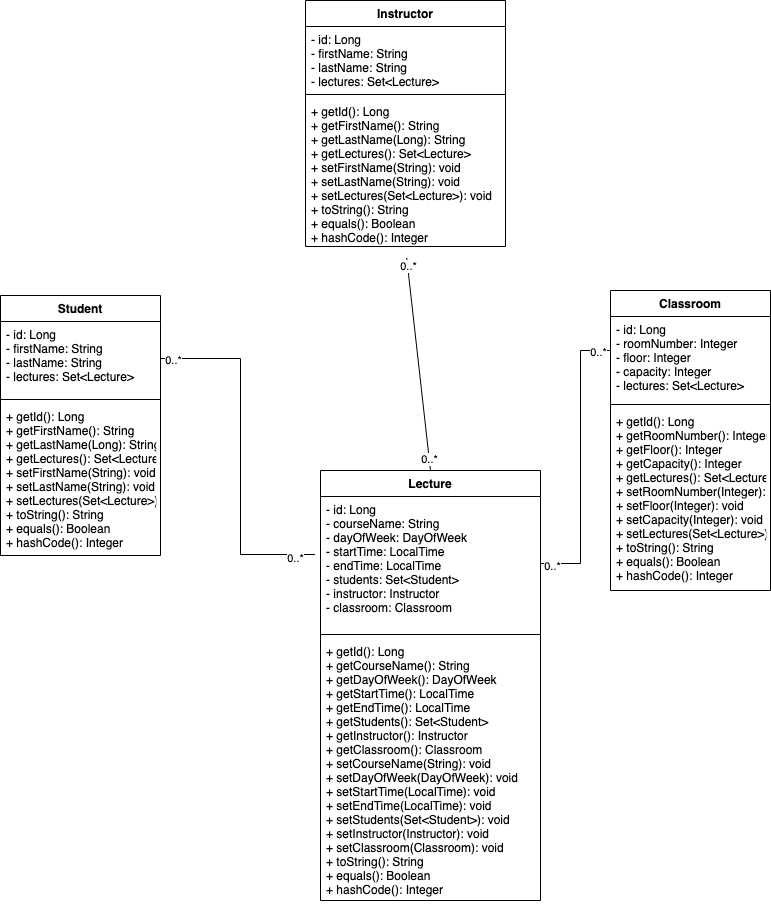

The diagram above was exported from draw.io. Its source (the exported page's mxGraphModel, read from the mxfile embedded in the PNG):
<mxGraphModel dx="1577" dy="1055" grid="1" gridSize="10" guides="1" tooltips="1" connect="1" arrows="1" fold="1" page="1" pageScale="1" pageWidth="850" pageHeight="1100" math="0" shadow="0">
  <root>
    <mxCell id="0" />
    <mxCell id="1" parent="0" />
    <mxCell id="10cPw7kc8ma1bimSMglc-74" value="Student" style="swimlane;fontStyle=1;align=center;verticalAlign=top;childLayout=stackLayout;horizontal=1;startSize=26;horizontalStack=0;resizeParent=1;resizeParentMax=0;resizeLast=0;collapsible=1;marginBottom=0;" vertex="1" parent="1">
      <mxGeometry x="40" y="425" width="160" height="260" as="geometry" />
    </mxCell>
    <mxCell id="10cPw7kc8ma1bimSMglc-75" value="- id: Long&#10;- firstName: String&#10;- lastName: String&#10;- lectures: Set&lt;Lecture&gt;&#10;&#10;&#10;" style="text;strokeColor=none;fillColor=none;align=left;verticalAlign=top;spacingLeft=4;spacingRight=4;overflow=hidden;rotatable=0;points=[[0,0.5],[1,0.5]];portConstraint=eastwest;" vertex="1" parent="10cPw7kc8ma1bimSMglc-74">
      <mxGeometry y="26" width="160" height="74" as="geometry" />
    </mxCell>
    <mxCell id="10cPw7kc8ma1bimSMglc-76" value="" style="line;strokeWidth=1;fillColor=none;align=left;verticalAlign=middle;spacingTop=-1;spacingLeft=3;spacingRight=3;rotatable=0;labelPosition=right;points=[];portConstraint=eastwest;" vertex="1" parent="10cPw7kc8ma1bimSMglc-74">
      <mxGeometry y="100" width="160" height="8" as="geometry" />
    </mxCell>
    <mxCell id="10cPw7kc8ma1bimSMglc-77" value="+ getId(): Long&#10;+ getFirstName(): String&#10;+ getLastName(Long): String&#10;+ getLectures(): Set&lt;Lecture&gt;&#10;+ setFirstName(String): void&#10;+ setLastName(String): void&#10;+ setLectures(Set&lt;Lecture&gt;): void&#10;+ toString(): String&#10;+ equals(): Boolean&#10;+ hashCode(): Integer" style="text;strokeColor=none;fillColor=none;align=left;verticalAlign=top;spacingLeft=4;spacingRight=4;overflow=hidden;rotatable=0;points=[[0,0.5],[1,0.5]];portConstraint=eastwest;" vertex="1" parent="10cPw7kc8ma1bimSMglc-74">
      <mxGeometry y="108" width="160" height="152" as="geometry" />
    </mxCell>
    <mxCell id="10cPw7kc8ma1bimSMglc-97" style="edgeStyle=none;rounded=0;orthogonalLoop=1;jettySize=auto;html=1;exitX=0.5;exitY=0;exitDx=0;exitDy=0;entryX=0.506;entryY=1.077;entryDx=0;entryDy=0;entryPerimeter=0;endArrow=none;endFill=0;" edge="1" parent="1" source="10cPw7kc8ma1bimSMglc-78" target="10cPw7kc8ma1bimSMglc-85">
      <mxGeometry relative="1" as="geometry" />
    </mxCell>
    <mxCell id="10cPw7kc8ma1bimSMglc-98" value="0..*" style="edgeLabel;html=1;align=center;verticalAlign=middle;resizable=0;points=[];" vertex="1" connectable="0" parent="10cPw7kc8ma1bimSMglc-97">
      <mxGeometry x="-0.8895" relative="1" as="geometry">
        <mxPoint as="offset" />
      </mxGeometry>
    </mxCell>
    <mxCell id="10cPw7kc8ma1bimSMglc-99" value="0..*" style="edgeLabel;html=1;align=center;verticalAlign=middle;resizable=0;points=[];" vertex="1" connectable="0" parent="10cPw7kc8ma1bimSMglc-97">
      <mxGeometry x="0.9302" relative="1" as="geometry">
        <mxPoint as="offset" />
      </mxGeometry>
    </mxCell>
    <mxCell id="10cPw7kc8ma1bimSMglc-78" value="Lecture" style="swimlane;fontStyle=1;align=center;verticalAlign=top;childLayout=stackLayout;horizontal=1;startSize=26;horizontalStack=0;resizeParent=1;resizeParentMax=0;resizeLast=0;collapsible=1;marginBottom=0;" vertex="1" parent="1">
      <mxGeometry x="360" y="600" width="220" height="430" as="geometry" />
    </mxCell>
    <mxCell id="10cPw7kc8ma1bimSMglc-79" value="- id: Long&#10;- courseName: String&#10;- dayOfWeek: DayOfWeek&#10;- startTime: LocalTime&#10;- endTime: LocalTime&#10;- students: Set&lt;Student&gt;&#10;- instructor: Instructor&#10;- classroom: Classroom&#10;" style="text;strokeColor=none;fillColor=none;align=left;verticalAlign=top;spacingLeft=4;spacingRight=4;overflow=hidden;rotatable=0;points=[[0,0.5],[1,0.5]];portConstraint=eastwest;" vertex="1" parent="10cPw7kc8ma1bimSMglc-78">
      <mxGeometry y="26" width="220" height="134" as="geometry" />
    </mxCell>
    <mxCell id="10cPw7kc8ma1bimSMglc-80" value="" style="line;strokeWidth=1;fillColor=none;align=left;verticalAlign=middle;spacingTop=-1;spacingLeft=3;spacingRight=3;rotatable=0;labelPosition=right;points=[];portConstraint=eastwest;" vertex="1" parent="10cPw7kc8ma1bimSMglc-78">
      <mxGeometry y="160" width="220" height="8" as="geometry" />
    </mxCell>
    <mxCell id="10cPw7kc8ma1bimSMglc-81" value="+ getId(): Long&#10;+ getCourseName(): String&#10;+ getDayOfWeek(): DayOfWeek&#10;+ getStartTime(): LocalTime&#10;+ getEndTime(): LocalTime&#10;+ getStudents(): Set&lt;Student&gt;&#10;+ getInstructor(): Instructor&#10;+ getClassroom(): Classroom&#10;+ setCourseName(String): void&#10;+ setDayOfWeek(DayOfWeek): void&#10;+ setStartTime(LocalTime): void&#10;+ setEndTime(LocalTime): void&#10;+ setStudents(Set&lt;Student&gt;): void&#10;+ setInstructor(Instructor): void&#10;+ setClassroom(Classroom): void&#10;+ toString(): String&#10;+ equals(): Boolean&#10;+ hashCode(): Integer&#10;&#10;" style="text;strokeColor=none;fillColor=none;align=left;verticalAlign=top;spacingLeft=4;spacingRight=4;overflow=hidden;rotatable=0;points=[[0,0.5],[1,0.5]];portConstraint=eastwest;" vertex="1" parent="10cPw7kc8ma1bimSMglc-78">
      <mxGeometry y="168" width="220" height="262" as="geometry" />
    </mxCell>
    <mxCell id="10cPw7kc8ma1bimSMglc-82" value="Instructor" style="swimlane;fontStyle=1;align=center;verticalAlign=top;childLayout=stackLayout;horizontal=1;startSize=26;horizontalStack=0;resizeParent=1;resizeParentMax=0;resizeLast=0;collapsible=1;marginBottom=0;" vertex="1" parent="1">
      <mxGeometry x="345" y="130" width="200" height="246" as="geometry" />
    </mxCell>
    <mxCell id="10cPw7kc8ma1bimSMglc-83" value="- id: Long&#10;- firstName: String&#10;- lastName: String&#10;- lectures: Set&lt;Lecture&gt;&#10;&#10;" style="text;strokeColor=none;fillColor=none;align=left;verticalAlign=top;spacingLeft=4;spacingRight=4;overflow=hidden;rotatable=0;points=[[0,0.5],[1,0.5]];portConstraint=eastwest;" vertex="1" parent="10cPw7kc8ma1bimSMglc-82">
      <mxGeometry y="26" width="200" height="64" as="geometry" />
    </mxCell>
    <mxCell id="10cPw7kc8ma1bimSMglc-84" value="" style="line;strokeWidth=1;fillColor=none;align=left;verticalAlign=middle;spacingTop=-1;spacingLeft=3;spacingRight=3;rotatable=0;labelPosition=right;points=[];portConstraint=eastwest;" vertex="1" parent="10cPw7kc8ma1bimSMglc-82">
      <mxGeometry y="90" width="200" height="8" as="geometry" />
    </mxCell>
    <mxCell id="10cPw7kc8ma1bimSMglc-85" value="+ getId(): Long&#10;+ getFirstName(): String&#10;+ getLastName(Long): String&#10;+ getLectures(): Set&lt;Lecture&gt;&#10;+ setFirstName(String): void&#10;+ setLastName(String): void&#10;+ setLectures(Set&lt;Lecture&gt;): void&#10;+ toString(): String&#10;+ equals(): Boolean&#10;+ hashCode(): Integer&#10;&#10;" style="text;strokeColor=none;fillColor=none;align=left;verticalAlign=top;spacingLeft=4;spacingRight=4;overflow=hidden;rotatable=0;points=[[0,0.5],[1,0.5]];portConstraint=eastwest;" vertex="1" parent="10cPw7kc8ma1bimSMglc-82">
      <mxGeometry y="98" width="200" height="148" as="geometry" />
    </mxCell>
    <mxCell id="10cPw7kc8ma1bimSMglc-86" value="Classroom" style="swimlane;fontStyle=1;align=center;verticalAlign=top;childLayout=stackLayout;horizontal=1;startSize=26;horizontalStack=0;resizeParent=1;resizeParentMax=0;resizeLast=0;collapsible=1;marginBottom=0;" vertex="1" parent="1">
      <mxGeometry x="650" y="420" width="160" height="300" as="geometry" />
    </mxCell>
    <mxCell id="10cPw7kc8ma1bimSMglc-87" value="- id: Long&#10;- roomNumber: Integer&#10;- floor: Integer&#10;- capacity: Integer&#10;- lectures: Set&lt;Lecture&gt;&#10;" style="text;strokeColor=none;fillColor=none;align=left;verticalAlign=top;spacingLeft=4;spacingRight=4;overflow=hidden;rotatable=0;points=[[0,0.5],[1,0.5]];portConstraint=eastwest;" vertex="1" parent="10cPw7kc8ma1bimSMglc-86">
      <mxGeometry y="26" width="160" height="84" as="geometry" />
    </mxCell>
    <mxCell id="10cPw7kc8ma1bimSMglc-88" value="" style="line;strokeWidth=1;fillColor=none;align=left;verticalAlign=middle;spacingTop=-1;spacingLeft=3;spacingRight=3;rotatable=0;labelPosition=right;points=[];portConstraint=eastwest;" vertex="1" parent="10cPw7kc8ma1bimSMglc-86">
      <mxGeometry y="110" width="160" height="8" as="geometry" />
    </mxCell>
    <mxCell id="10cPw7kc8ma1bimSMglc-89" value="+ getId(): Long&#10;+ getRoomNumber(): Integer&#10;+ getFloor(): Integer&#10;+ getCapacity(): Integer&#10;+ getLectures(): Set&lt;Lecture&gt;&#10;+ setRoomNumber(Integer): void&#10;+ setFloor(Integer): void&#10;+ setCapacity(Integer): void&#10;+ setLectures(Set&lt;Lecture&gt;): void&#10;+ toString(): String&#10;+ equals(): Boolean&#10;+ hashCode(): Integer&#10;" style="text;strokeColor=none;fillColor=none;align=left;verticalAlign=top;spacingLeft=4;spacingRight=4;overflow=hidden;rotatable=0;points=[[0,0.5],[1,0.5]];portConstraint=eastwest;" vertex="1" parent="10cPw7kc8ma1bimSMglc-86">
      <mxGeometry y="118" width="160" height="182" as="geometry" />
    </mxCell>
    <mxCell id="10cPw7kc8ma1bimSMglc-94" style="edgeStyle=orthogonalEdgeStyle;rounded=0;orthogonalLoop=1;jettySize=auto;html=1;exitX=1;exitY=0.5;exitDx=0;exitDy=0;entryX=-0.025;entryY=0.433;entryDx=0;entryDy=0;entryPerimeter=0;endArrow=none;endFill=0;" edge="1" parent="1" source="10cPw7kc8ma1bimSMglc-75" target="10cPw7kc8ma1bimSMglc-79">
      <mxGeometry relative="1" as="geometry" />
    </mxCell>
    <mxCell id="10cPw7kc8ma1bimSMglc-95" value="0..*" style="edgeLabel;html=1;align=center;verticalAlign=middle;resizable=0;points=[];" vertex="1" connectable="0" parent="10cPw7kc8ma1bimSMglc-94">
      <mxGeometry x="-0.9288" y="-1" relative="1" as="geometry">
        <mxPoint as="offset" />
      </mxGeometry>
    </mxCell>
    <mxCell id="10cPw7kc8ma1bimSMglc-96" value="0..*" style="edgeLabel;html=1;align=center;verticalAlign=middle;resizable=0;points=[];" vertex="1" connectable="0" parent="10cPw7kc8ma1bimSMglc-94">
      <mxGeometry x="0.8872" y="-3" relative="1" as="geometry">
        <mxPoint as="offset" />
      </mxGeometry>
    </mxCell>
    <mxCell id="10cPw7kc8ma1bimSMglc-100" style="edgeStyle=none;rounded=0;orthogonalLoop=1;jettySize=auto;html=1;exitX=1;exitY=0.5;exitDx=0;exitDy=0;endArrow=none;endFill=0;entryX=0;entryY=0.405;entryDx=0;entryDy=0;entryPerimeter=0;" edge="1" parent="1" source="10cPw7kc8ma1bimSMglc-79" target="10cPw7kc8ma1bimSMglc-87">
      <mxGeometry relative="1" as="geometry">
        <mxPoint x="630" y="480" as="targetPoint" />
        <Array as="points">
          <mxPoint x="620" y="693" />
          <mxPoint x="620" y="480" />
        </Array>
      </mxGeometry>
    </mxCell>
    <mxCell id="10cPw7kc8ma1bimSMglc-101" value="0..*" style="edgeLabel;html=1;align=center;verticalAlign=middle;resizable=0;points=[];" vertex="1" connectable="0" parent="10cPw7kc8ma1bimSMglc-100">
      <mxGeometry x="-0.9231" y="-2" relative="1" as="geometry">
        <mxPoint as="offset" />
      </mxGeometry>
    </mxCell>
    <mxCell id="10cPw7kc8ma1bimSMglc-102" value="0..*" style="edgeLabel;html=1;align=center;verticalAlign=middle;resizable=0;points=[];" vertex="1" connectable="0" parent="10cPw7kc8ma1bimSMglc-100">
      <mxGeometry x="0.9172" y="-1" relative="1" as="geometry">
        <mxPoint as="offset" />
      </mxGeometry>
    </mxCell>
  </root>
</mxGraphModel>